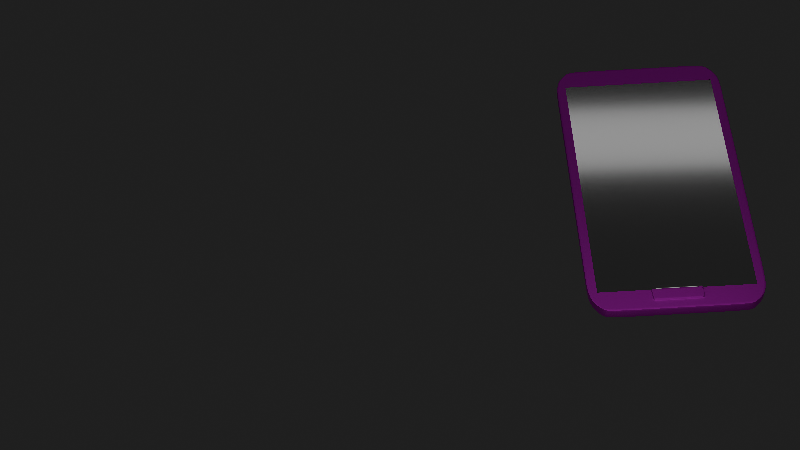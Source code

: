 # Source: telefon.blend  (saved by Blender 4.4.30; exported with 4.5.12 LTS)
import bpy
from mathutils import Matrix  # noqa: F401  (used for matrix-valued properties, if any)

bpy.ops.wm.read_factory_settings(use_empty=True)
scene = bpy.context.scene
scene.name = 'Scene'

# ---- collections
col_collection = bpy.data.collections.new('Collection'); scene.collection.children.link(col_collection)

# ---- images (referenced by path relative to the original .blend; pixels are not part of the script)
import os
ASSET_DIR = os.environ.get("B2B_ASSET_DIR", "")  # directory of the original .blend (textures are referenced by path, not embedded)
HERE = os.path.dirname(os.path.abspath(__file__))  # packed textures are extracted next to this script under _unpacked/

def load_image(name, relpath, width, height, colorspace="sRGB"):
    """Load a texture the original file referenced (path relative to the .blend, or extracted next to this script)."""
    p = next((c for c in (os.path.join(HERE, relpath), os.path.join(ASSET_DIR, relpath)) if relpath and os.path.exists(c)), "")
    if p:
        img = bpy.data.images.load(p, check_existing=True)
        img.name = name
    else:  # same state as the original file: an image datablock whose file is absent (Cycles renders it pink)
        img = bpy.data.images.new(name, width, height)
        img.source = "FILE"
        img.filepath = "//" + (relpath or name)
    img.colorspace_settings.name = colorspace
    return img
img_telafon = load_image('Telafon', 'Telafon.png', 1024, 1024, 'sRGB')
img_screen0fr = load_image('Screen0fr', 'screen0.png', 1024, 1024, 'sRGB')
img_screen1fr = load_image('Screen1fr', 'Screen1fr.png', 1024, 1024, 'sRGB')

# ---- materials (node trees are filled in below, after node groups)
mat_exterior = bpy.data.materials.new('exterior')
mat_screen = bpy.data.materials.new('screen')

# ---- node groups
ng_smooth_by_angle = bpy.data.node_groups.new('Smooth by Angle', 'GeometryNodeTree')
_s = ng_smooth_by_angle.interface.new_socket(name='Mesh', in_out='OUTPUT', socket_type='NodeSocketGeometry')
_s = ng_smooth_by_angle.interface.new_socket(name='Mesh', in_out='INPUT', socket_type='NodeSocketGeometry')
_s = ng_smooth_by_angle.interface.new_socket(name='Angle', in_out='INPUT', socket_type='NodeSocketFloat')
_s.subtype = 'ANGLE'
_s.default_value = 0.5236
_s.min_value = 0.0
_s.max_value = 3.142
_s.description = 'Maximum face angle for smooth edges'
_s = ng_smooth_by_angle.interface.new_socket(name='Ignore Sharpness', in_out='INPUT', socket_type='NodeSocketBool')
_s.force_non_field = True
ng_smooth_by_angle.description = 'Set the sharpness of mesh edges based on the angle between the neighboring faces'
ng_smooth_by_angle.is_modifier = True
_N = ng_smooth_by_angle.nodes; _L = ng_smooth_by_angle.links
n0 = _N.new('GeometryNodeSetShadeSmooth'); n0.name = 'Set Shade Smooth'; n0.location = (120, -80)
n0.domain = 'EDGE'
n1 = _N.new('GeometryNodeSetShadeSmooth'); n1.name = 'Set Shade Smooth.001'; n1.location = (300, -80)
n2 = _N.new('NodeGroupOutput'); n2.name = 'Group Output'; n2.location = (480, -80)
n3 = _N.new('GeometryNodeInputMeshEdgeAngle'); n3.name = 'Edge Angle'; n3.location = (-440, -240)
n4 = _N.new('NodeGroupInput'); n4.name = 'Group Input'; n4.location = (-80, -80)
n5 = _N.new('GeometryNodeInputEdgeSmooth'); n5.name = 'Is Edge Smooth'; n5.location = (-260, -120)
n6 = _N.new('GeometryNodeInputShadeSmooth'); n6.name = 'Is Shade Smooth'; n6.location = (-440, -397)
n7 = _N.new('FunctionNodeCompare'); n7.name = 'Compare'; n7.location = (-260, -260)
n7.operation = 'LESS_EQUAL'
n7.inputs[6].default_value = (0.0, 0.0, 0.0, 0.0)
n7.inputs[7].default_value = (0.0, 0.0, 0.0, 0.0)
n8 = _N.new('FunctionNodeBooleanMath'); n8.name = 'Boolean Math.001'; n8.location = (-80, -260)
n9 = _N.new('NodeGroupInput'); n9.name = 'Group Input.001'; n9.location = (-440, -329)
n10 = _N.new('NodeGroupInput'); n10.name = 'Group Input.002'; n10.location = (-259, -189)
n11 = _N.new('FunctionNodeBooleanMath'); n11.name = 'Boolean Math'; n11.location = (-80, -149)
n11.operation = 'OR'
n12 = _N.new('FunctionNodeBooleanMath'); n12.name = 'Boolean Math.002'; n12.location = (-260, -380)
n12.operation = 'OR'
n13 = _N.new('NodeGroupInput'); n13.name = 'Group Input.003'; n13.location = (-440, -460)
_L.new(n3.outputs[0], n7.inputs[0])
_L.new(n1.outputs[0], n2.inputs[0])
_L.new(n9.outputs[1], n7.inputs[1])
_L.new(n7.outputs[0], n8.inputs[0])
_L.new(n4.outputs[0], n0.inputs[0])
_L.new(n0.outputs[0], n1.inputs[0])
_L.new(n8.outputs[0], n0.inputs[2])
_L.new(n10.outputs[2], n11.inputs[1])
_L.new(n5.outputs[0], n11.inputs[0])
_L.new(n11.outputs[0], n0.inputs[1])
_L.new(n13.outputs[2], n12.inputs[1])
_L.new(n6.outputs[0], n12.inputs[0])
_L.new(n12.outputs[0], n8.inputs[1])
n2.is_active_output = True

# ---- material node trees
mat_exterior.use_nodes = True; mat_exterior.node_tree.nodes.clear()
_N = mat_exterior.node_tree.nodes; _L = mat_exterior.node_tree.links
n0 = _N.new('ShaderNodeBsdfPrincipled'); n0.name = 'Principled BSDF'; n0.location = (10, 300)
n0.inputs[1].default_value = 1.0
n0.inputs[2].default_value = 0.5545
n1 = _N.new('ShaderNodeOutputMaterial'); n1.name = 'Material Output'; n1.location = (300, 300)
n2 = _N.new('ShaderNodeTexImage'); n2.name = 'Image Texture'; n2.location = (-348, 276)
n2.image = img_telafon
_L.new(n0.outputs[0], n1.inputs[0])
_L.new(n2.outputs[0], n0.inputs[0])
n1.is_active_output = True
mat_screen.use_nodes = True; mat_screen.node_tree.nodes.clear()
_N = mat_screen.node_tree.nodes; _L = mat_screen.node_tree.links
n0 = _N.new('ShaderNodeOutputMaterial'); n0.name = 'Material Output'; n0.location = (450, 331)
n1 = _N.new('ShaderNodeMixShader'); n1.name = 'Mix Shader'; n1.location = (33, 342)
n1.inputs[0].default_value = 1.0
n2 = _N.new('ShaderNodeBsdfAnisotropic'); n2.name = 'Glossy BSDF'; n2.location = (-217, 252)
n2.inputs[1].default_value = 0.1
n3 = _N.new('ShaderNodeMixShader'); n3.name = 'Mix Shader.001'; n3.location = (270, 407)
n3.inputs[0].default_value = 1.0
n4 = _N.new('ShaderNodeTexImage'); n4.name = 'Image Texture'; n4.location = (-516, 500)
n4.image = img_screen0fr
n4.interpolation = 'Closest'
n5 = _N.new('ShaderNodeTexImage'); n5.name = 'Image Texture.001'; n5.location = (-94, 677)
n5.image = img_screen1fr
n5.interpolation = 'Closest'
_L.new(n3.outputs[0], n0.inputs[0])
_L.new(n2.outputs[0], n1.inputs[2])
_L.new(n1.outputs[0], n3.inputs[2])
_L.new(n4.outputs[0], n1.inputs[1])
_L.new(n5.outputs[0], n3.inputs[1])
n0.is_active_output = True

# ---- world
world_world = bpy.data.worlds.new('World'); scene.world = world_world
world_world.use_nodes = True; world_world.node_tree.nodes.clear()
_N = world_world.node_tree.nodes; _L = world_world.node_tree.links
n0 = _N.new('ShaderNodeOutputWorld'); n0.name = 'World Output'; n0.location = (300, 300)
n1 = _N.new('ShaderNodeBackground'); n1.name = 'Background'; n1.location = (10, 300)
n1.inputs[0].default_value = (0.01961, 0.01961, 0.01961, 1.0)
_L.new(n1.outputs[0], n0.inputs[0])
n0.is_active_output = True
world_world.color = (0.05088, 0.05088, 0.05088)
world_world.sun_shadow_jitter_overblur = 0.0

# ---- cameras
cam_camera_001 = bpy.data.cameras.new('Camera.001')
cam_camera_001.lens = 80.0

# ---- lights
light_area = bpy.data.lights.new('Area', 'AREA')
light_area.shape = 'RECTANGLE'
light_area.size = 8.055
light_area.size_y = 1.0
light_area_001 = bpy.data.lights.new('Area.001', 'AREA')
light_area_001.shape = 'RECTANGLE'
light_area_001.size = 3.648
light_area_001.size_y = 5.781

# ---- meshes
me_cube_001 = bpy.data.meshes.new('Cube.001')
me_cube_001.from_pydata([(0.6875, -0.1057, -1.765), (0.8804, -0.1057, -1.504), (0.7437, -0.1057, -1.748), (0.8439, -0.1057, -1.643), (0.8899, -0.1057, 1.405), (0.694, -0.1057, 1.662), (0.8525, -0.1057, 1.544), (0.7508, -0.1057, 1.646), (0.8441, 0.04085, -1.499), (0.8804, 0.00159, -1.504), (0.6734, 0.04057, -1.731), (0.6875, 0.00159, -1.765), (0.8112, 0.04339, -1.624), (0.8439, 0.00173, -1.643), (0.724, 0.04194, -1.716), (0.7437, 0.00159, -1.748), (0.6806, 0.04011, 1.628), (0.694, 0.00159, 1.662), (0.8536, 0.04052, 1.4), (0.8899, 0.00159, 1.405), (0.7319, 0.04118, 1.614), (0.7508, 0.00159, 1.646), (0.8199, 0.04232, 1.525), (0.8525, 0.0016, 1.544), (-0.686, -0.1057, -1.765), (-0.8804, -0.1057, -1.504), (-0.7437, -0.1057, -1.748), (-0.8439, -0.1057, -1.643), (-0.8899, -0.1057, 1.405), (-0.6925, -0.1057, 1.662), (-0.8525, -0.1057, 1.544), (-0.7508, -0.1057, 1.646), (-0.8441, 0.04085, -1.499), (-0.8804, 0.00159, -1.504), (-0.6721, 0.04053, -1.732), (-0.686, 0.00159, -1.765), (-0.8112, 0.04339, -1.624), (-0.8439, 0.00173, -1.643), (-0.724, 0.04194, -1.716), (-0.7437, 0.00159, -1.748), (-0.6792, 0.04009, 1.628), (-0.6925, 0.00159, 1.662), (-0.8536, 0.04052, 1.4), (-0.8899, 0.00159, 1.405), (-0.7319, 0.04118, 1.614), (-0.7508, 0.00159, 1.646), (-0.8199, 0.04232, 1.525), (-0.8525, 0.0016, 1.544), (0.7449, 0.05024, 1.538), (0.7694, 0.06133, 1.412), (0.7612, 0.06153, -1.513), (0.7371, 0.05093, -1.64), (-0.7428, 0.05046, 1.538), (-0.7671, 0.0619, 1.412), (-0.7589, 0.06209, -1.514), (-0.7351, 0.05113, -1.64), (0.7608, -0.1057, -1.66), (0.7874, -0.1057, -1.52), (0.7955, -0.1057, 1.418), (0.7682, -0.1057, 1.558), (-0.7585, -0.1057, -1.66), (-0.7849, -0.1057, -1.52), (-0.7929, -0.1057, 1.418), (-0.7659, -0.1057, 1.559), (0.881, -0.1057, -1.31), (0.8893, -0.1057, 1.217), (0.8447, 0.04083, -1.305), (0.853, 0.04054, 1.213), (0.8893, 0.00159, 1.217), (0.881, 0.00159, -1.31), (-0.881, -0.1057, -1.31), (-0.8893, -0.1057, 1.217), (-0.8447, 0.04083, -1.305), (-0.853, 0.04054, 1.213), (-0.8893, 0.00159, 1.217), (-0.881, 0.00159, -1.31), (0.7617, 0.06151, -1.318), (0.7689, 0.06134, 1.223), (-0.7595, 0.06208, -1.318), (-0.7666, 0.06191, 1.223), (0.795, -0.1057, 1.228), (0.788, -0.1057, -1.323), (-0.7924, -0.1057, 1.228), (-0.7854, -0.1057, -1.324), (0.8852, -0.1057, -0.04635), (0.8489, 0.04068, -0.04637), (0.8852, 0.00159, -0.04635), (-0.8852, -0.1057, -0.04635), (-0.8489, 0.04068, -0.04637), (-0.8852, 0.00159, -0.04635), (0.7653, 0.06143, -0.04779), (-0.763, 0.062, -0.04783), (0.7915, -0.1057, -0.04798), (-0.7889, -0.1057, -0.04803), (0.2319, -0.1057, 1.662), (-0.2303, -0.1057, 1.662), (0.2249, 0.04055, -1.732), (-0.2236, 0.04054, -1.732), (0.2319, 0.00159, 1.662), (-0.2303, 0.00159, 1.662), (-0.2282, -0.1057, -1.765), (0.2297, -0.1057, -1.765), (-0.2282, 0.00159, -1.765), (0.2297, 0.00159, -1.765), (-0.2259, 0.0401, 1.628), (0.2273, 0.04011, 1.628), (0.249, 0.05031, 1.538), (-0.2469, 0.05038, 1.538), (0.2572, 0.06152, 1.412), (-0.2549, 0.06171, 1.412), (0.2545, 0.06172, -1.514), (-0.2522, 0.0619, -1.514), (0.2464, 0.051, -1.64), (-0.2444, 0.05107, -1.64), (0.2543, -0.1057, -1.66), (-0.2521, -0.1057, -1.66), (0.2633, -0.1057, -1.52), (-0.2608, -0.1057, -1.52), (0.266, -0.1057, 1.418), (-0.2634, -0.1057, 1.418), (0.2568, -0.1057, 1.558), (-0.2545, -0.1057, 1.558), (-0.2633, -0.1057, 1.228), (0.2659, -0.1057, 1.228), (-0.261, -0.1057, -1.324), (0.2635, -0.1057, -1.324), (-0.2524, 0.06189, -1.318), (0.2547, 0.0617, -1.318), (-0.2548, 0.06172, 1.223), (0.2571, 0.06153, 1.223), (-0.2536, 0.06181, -0.04782), (0.2559, 0.06162, -0.04781), (-0.2621, -0.1057, -0.04801), (0.2647, -0.1057, -0.048), (0.2433, -0.1184, -1.657), (-0.241, -0.1184, -1.657), (0.2519, -0.1184, -1.523), (-0.2494, -0.1184, -1.523)], [], [(0, 11, 15, 2), (2, 15, 13, 3), (17, 5, 7, 21), (68, 19, 4, 65), (23, 6, 4, 19), (21, 7, 6, 23), (3, 13, 9, 1), (10, 14, 15, 11), (14, 12, 13, 15), (12, 8, 9, 13), (98, 94, 5, 17), (20, 16, 17, 21), (22, 20, 21, 23), (18, 22, 23, 19), (67, 18, 19, 68), (102, 35, 34, 97), (100, 24, 35, 102), (24, 26, 39, 35), (26, 27, 37, 39), (41, 45, 31, 29), (74, 71, 28, 43), (47, 43, 28, 30), (45, 47, 30, 31), (27, 25, 33, 37), (34, 35, 39, 38), (38, 39, 37, 36), (36, 37, 33, 32), (44, 45, 41, 40), (46, 47, 45, 44), (42, 43, 47, 46), (73, 74, 43, 42), (105, 98, 17, 16), (22, 48, 16, 20), (107, 52, 40, 104), (52, 46, 44, 40), (18, 49, 48, 22), (109, 53, 52, 107), (53, 42, 46, 52), (67, 77, 49, 18), (128, 79, 53, 109), (79, 73, 42, 53), (12, 51, 50, 8), (113, 55, 54, 111), (55, 36, 32, 54), (14, 10, 51, 12), (97, 34, 55, 113), (34, 38, 36, 55), (3, 56, 0, 2), (115, 60, 24, 100), (60, 27, 26, 24), (1, 57, 56, 3), (117, 61, 60, 115), (61, 25, 27, 60), (64, 81, 57, 1), (124, 83, 61, 117), (83, 70, 25, 61), (6, 59, 58, 4), (121, 63, 62, 119), (63, 30, 28, 62), (7, 5, 59, 6), (95, 29, 63, 121), (29, 31, 30, 63), (62, 28, 71, 82), (93, 87, 70, 83), (119, 62, 82, 122), (132, 93, 83, 124), (4, 58, 80, 65), (84, 92, 81, 64), (54, 32, 72, 78), (91, 88, 73, 79), (111, 54, 78, 126), (130, 91, 79, 128), (8, 50, 76, 66), (85, 90, 77, 67), (32, 33, 75, 72), (88, 89, 74, 73), (33, 25, 70, 75), (89, 87, 71, 74), (8, 66, 69, 9), (85, 67, 68, 86), (9, 69, 64, 1), (86, 68, 65, 84), (69, 86, 84, 64), (66, 85, 86, 69), (75, 70, 87, 89), (72, 75, 89, 88), (66, 76, 90, 85), (126, 78, 91, 130), (78, 72, 88, 91), (65, 80, 92, 84), (122, 82, 93, 132), (82, 71, 87, 93), (80, 123, 133, 92), (123, 122, 132, 133), (76, 127, 131, 90), (127, 126, 130, 131), (90, 131, 129, 77), (131, 130, 128, 129), (50, 110, 127, 76), (110, 111, 126, 127), (92, 133, 125, 81), (133, 132, 124, 125), (58, 118, 123, 80), (118, 119, 122, 123), (5, 94, 120, 59), (94, 95, 121, 120), (59, 120, 118, 58), (120, 121, 119, 118), (81, 125, 116, 57), (125, 124, 117, 116), (57, 116, 114, 56), (114, 116, 136, 134), (56, 114, 101, 0), (114, 115, 100, 101), (10, 96, 112, 51), (96, 97, 113, 112), (51, 112, 110, 50), (112, 113, 111, 110), (77, 129, 108, 49), (129, 128, 109, 108), (49, 108, 106, 48), (108, 109, 107, 106), (48, 106, 105, 16), (106, 107, 104, 105), (40, 41, 99, 104), (104, 99, 98, 105), (0, 101, 103, 11), (101, 100, 102, 103), (11, 103, 96, 10), (103, 102, 97, 96), (41, 29, 95, 99), (99, 95, 94, 98), (136, 137, 135, 134), (116, 117, 137, 136), (115, 114, 134, 135), (117, 115, 135, 137)])
me_cube_001.polygons.foreach_set('use_smooth', [True] * 136)
me_cube_001.polygons.foreach_set('material_index', [0, 0, 0, 0, 0, 0, 0, 0, 0, 0, 0, 0, 0, 0, 0, 0, 0, 0, 0, 0, 0, 0, 0, 0, 0, 0, 0, 0, 0, 0, 0, 0, 0, 0, 0, 0, 0, 0, 0, 0, 0, 0, 0, 0, 0, 0, 0, 0, 0, 0, 0, 0, 0, 0, 1, 0, 0, 0, 0, 0, 0, 0, 0, 0, 1, 1, 0, 0, 0, 0, 0, 0, 0, 0, 0, 0, 0, 0, 0, 0, 0, 0, 0, 0, 0, 0, 0, 0, 0, 0, 1, 0, 1, 1, 0, 0, 0, 0, 0, 0, 1, 1, 1, 1, 0, 0, 0, 0, 1, 1, 0, 0, 0, 0, 0, 0, 0, 0, 0, 0, 0, 0, 0, 0, 0, 0, 0, 0, 0, 0, 0, 0, 0, 0, 0, 0])
_k = {(0, 2): 0.87, (2, 3): 0.87, (1, 3): 0.87, (5, 7): 0.87, (6, 7): 0.87, (4, 6): 0.87, (4, 65): 0.87, (24, 26): 0.87, (26, 27): 0.87, (25, 27): 0.87, (29, 31): 0.87, (30, 31): 0.87, (28, 30): 0.87, (29, 95): 0.87, (28, 71): 0.87, (0, 101): 0.87, (61, 117): 1.0, (57, 81): 1.0, (62, 119): 1.0, (61, 83): 1.0, (1, 64): 0.87, (65, 84): 0.87, (25, 70): 0.87, (71, 87): 0.87, (58, 80): 1.0, (81, 92): 1.0, (62, 82): 1.0, (83, 93): 1.0, (80, 123): 1.0, (81, 125): 1.0, (64, 84): 0.87, (70, 87): 0.87, (80, 92): 1.0, (82, 93): 1.0, (92, 133): 1.0, (5, 94): 0.87, (94, 95): 0.87, (24, 100): 0.87, (100, 101): 0.87, (114, 115): 0.58, (57, 116): 1.0, (116, 117): 0.58, (58, 118): 1.0, (118, 119): 1.0, (82, 122): 1.0, (122, 123): 1.0, (83, 124): 1.0, (124, 125): 1.0, (93, 132): 1.0, (132, 133): 1.0, (114, 116): 0.58, (115, 117): 0.58, (134, 135): 0.58, (136, 137): 0.58, (134, 136): 0.58, (135, 137): 0.58, (116, 136): 0.58, (114, 134): 0.58, (117, 137): 0.58, (115, 135): 0.58}
me_cube_001.attributes.new('crease_edge', 'FLOAT', 'EDGE').data.foreach_set('value', [_k.get((min(e.vertices), max(e.vertices)), 0.0) for e in me_cube_001.edges])
me_cube_001.attributes.new('crease_vert', 'FLOAT', 'POINT').data.foreach_set('value', [0.0, 0.0, 0.0, 0.0, 0.0, 0.0, 0.0, 0.0, 0.0, 0.0, 0.0, 0.0, 0.0, 0.0, 0.0, 0.0, 0.0, 0.0, 0.0, 0.0, 0.0, 0.0, 0.0, 0.0, 0.0, 0.0, 0.0, 0.0, 0.0, 0.0, 0.0, 0.0, 0.0, 0.0, 0.0, 0.0, 0.0, 0.0, 0.0, 0.0, 0.0, 0.0, 0.0, 0.0, 0.0, 0.0, 0.0, 0.0, 0.0, 0.0, 0.0, 0.0, 0.0, 0.0, 0.0, 0.0, 0.0, 1.0, 1.0, 0.0, 0.0, 1.0, 1.0, 0.0, 0.0, 0.0, 0.0, 0.0, 0.0, 0.0, 0.0, 0.0, 0.0, 0.0, 0.0, 0.0, 0.0, 0.0, 0.0, 0.0, 1.0, 1.0, 1.0, 1.0, 0.0, 0.0, 0.0, 0.0, 0.0, 0.0, 0.0, 0.0, 1.0, 1.0, 0.0, 0.0, 0.0, 0.0, 0.0, 0.0, 0.0, 0.0, 0.0, 0.0, 0.0, 0.0, 0.0, 0.0, 0.0, 0.0, 0.0, 0.0, 0.0, 0.0, 0.0, 0.0, 1.0, 1.0, 1.0, 1.0, 0.0, 0.0, 1.0, 1.0, 1.0, 1.0, 0.0, 0.0, 0.0, 0.0, 0.0, 0.0, 1.0, 1.0, 0.0, 0.0, 1.0, 1.0])
_uv = me_cube_001.uv_layers.new(name='UVMap')
_uv.uv.foreach_set('vector', [0.4279, 0.0351, 0.4403, 0.01037, 0.4561, 0.01756, 0.4403, 0.03957, 0.4403, 0.03957, 0.4561, 0.01756, 0.4831, 0.04633, 0.4622, 0.06101, 0.4468, 0.933, 0.435, 0.9071, 0.4476, 0.9024, 0.4632, 0.9271, 0.5193, 0.8076, 0.5104, 0.8599, 0.4826, 0.8507, 0.4908, 0.8042, 0.4921, 0.8967, 0.4702, 0.8812, 0.4826, 0.8507, 0.5104, 0.8599, 0.4632, 0.9271, 0.4476, 0.9024, 0.4702, 0.8812, 0.4921, 0.8967, 0.4622, 0.06101, 0.4831, 0.04633, 0.5008, 0.08115, 0.4747, 0.09064, 0.5935, 0.02029, 0.5811, 0.02447, 0.5739, 0.01271, 0.5883, 0.007942, 0.5811, 0.02447, 0.5599, 0.04672, 0.5477, 0.03912, 0.5739, 0.01271, 0.5599, 0.04672, 0.5496, 0.07738, 0.5358, 0.07467, 0.5477, 0.03912, 0.3276, 0.934, 0.3235, 0.9082, 0.435, 0.9071, 0.4468, 0.933, 0.5819, 0.8794, 0.5945, 0.8831, 0.5896, 0.8955, 0.5751, 0.8912, 0.5604, 0.8579, 0.5819, 0.8794, 0.5751, 0.8912, 0.5486, 0.8656, 0.5499, 0.8275, 0.5604, 0.8579, 0.5486, 0.8656, 0.5363, 0.8303, 0.547, 0.7796, 0.5499, 0.8275, 0.5363, 0.8303, 0.5332, 0.7813, 0.8204, 0.007057, 0.9365, 0.006614, 0.9314, 0.01905, 0.8188, 0.01946, 0.2093, 0.03452, 0.09994, 0.03423, 0.08763, 0.009873, 0.2052, 0.01004, 0.09994, 0.03423, 0.0872, 0.03898, 0.07159, 0.01705, 0.08763, 0.009873, 0.0872, 0.03898, 0.06519, 0.06043, 0.04431, 0.04564, 0.07159, 0.01705, 0.08923, 0.936, 0.07243, 0.9303, 0.0875, 0.9057, 0.1005, 0.9104, 0.01384, 0.8121, 0.04253, 0.8082, 0.05156, 0.8547, 0.02385, 0.8644, 0.043, 0.9008, 0.02385, 0.8644, 0.05156, 0.8547, 0.06451, 0.8849, 0.07243, 0.9303, 0.043, 0.9008, 0.06451, 0.8849, 0.0875, 0.9057, 0.06519, 0.06043, 0.05267, 0.09019, 0.02637, 0.0806, 0.04431, 0.04564, 0.9314, 0.01905, 0.9365, 0.006614, 0.9513, 0.01142, 0.9441, 0.02324, 0.9441, 0.02324, 0.9513, 0.01142, 0.9777, 0.03766, 0.9656, 0.04534, 0.9656, 0.04534, 0.9777, 0.03766, 0.9898, 0.07308, 0.9761, 0.07589, 0.9496, 0.879, 0.9566, 0.8909, 0.9415, 0.8954, 0.9366, 0.883, 0.9712, 0.8573, 0.9832, 0.865, 0.9566, 0.8909, 0.9496, 0.879, 0.9816, 0.8266, 0.9953, 0.8294, 0.9832, 0.865, 0.9712, 0.8573, 0.9842, 0.7784, 0.9981, 0.78, 0.9953, 0.8294, 0.9816, 0.8266, 0.7085, 0.883, 0.7069, 0.8955, 0.5896, 0.8955, 0.5945, 0.8831, 0.5604, 0.8579, 0.5789, 0.8607, 0.5945, 0.8831, 0.5819, 0.8794, 0.8277, 0.8604, 0.952, 0.8603, 0.9366, 0.883, 0.8225, 0.883, 0.952, 0.8603, 0.9712, 0.8573, 0.9496, 0.879, 0.9366, 0.883, 0.5499, 0.8275, 0.5716, 0.8293, 0.5789, 0.8607, 0.5604, 0.8579, 0.83, 0.8288, 0.9592, 0.8286, 0.952, 0.8603, 0.8277, 0.8604, 0.9592, 0.8286, 0.9816, 0.8266, 0.9712, 0.8573, 0.952, 0.8603, 0.547, 0.7796, 0.5693, 0.7813, 0.5716, 0.8293, 0.5499, 0.8275, 0.8306, 0.7806, 0.9612, 0.7802, 0.9592, 0.8286, 0.83, 0.8288, 0.9612, 0.7802, 0.9842, 0.7784, 0.9816, 0.8266, 0.9592, 0.8286, 0.5599, 0.04672, 0.5782, 0.04324, 0.571, 0.07474, 0.5496, 0.07738, 0.8239, 0.04234, 0.9468, 0.04189, 0.954, 0.07339, 0.8264, 0.07384, 0.9468, 0.04189, 0.9656, 0.04534, 0.9761, 0.07589, 0.954, 0.07339, 0.5811, 0.02447, 0.5935, 0.02029, 0.5782, 0.04324, 0.5599, 0.04672, 0.8188, 0.01946, 0.9314, 0.01905, 0.9468, 0.04189, 0.8239, 0.04234, 0.9314, 0.01905, 0.9441, 0.02324, 0.9656, 0.04534, 0.9468, 0.04189, 0.4622, 0.06101, 0.4439, 0.05817, 0.4279, 0.0351, 0.4403, 0.03957, 0.204, 0.05776, 0.08409, 0.05755, 0.09994, 0.03423, 0.2093, 0.03452, 0.08409, 0.05755, 0.06519, 0.06043, 0.0872, 0.03898, 0.09994, 0.03423, 0.4747, 0.09064, 0.4529, 0.08927, 0.4439, 0.05817, 0.4622, 0.06101, 0.201, 0.08894, 0.07508, 0.08878, 0.08409, 0.05755, 0.204, 0.05776, 0.07508, 0.08878, 0.05267, 0.09019, 0.06519, 0.06043, 0.08409, 0.05755, 0.4835, 0.1379, 0.4595, 0.1369, 0.4529, 0.08927, 0.4747, 0.09064, 0.7799, 0.169, 0.7122, 0.169, 0.7122, 0.1227, 0.7799, 0.1227, 0.06858, 0.1366, 0.04383, 0.1377, 0.05267, 0.09019, 0.07508, 0.08878, 0.4702, 0.8812, 0.4513, 0.8838, 0.4602, 0.8517, 0.4826, 0.8507, 0.2064, 0.886, 0.08396, 0.8871, 0.07453, 0.8553, 0.2031, 0.8541, 0.08396, 0.8871, 0.06451, 0.8849, 0.05156, 0.8547, 0.07453, 0.8553, 0.4476, 0.9024, 0.435, 0.9071, 0.4513, 0.8838, 0.4702, 0.8812, 0.212, 0.9093, 0.1005, 0.9104, 0.08396, 0.8871, 0.2064, 0.886, 0.1005, 0.9104, 0.0875, 0.9057, 0.06451, 0.8849, 0.08396, 0.8871, 0.07453, 0.8553, 0.05156, 0.8547, 0.04253, 0.8082, 0.06784, 0.8084, 0.05428, 0.4726, 0.02876, 0.4731, 0.04383, 0.1377, 0.06858, 0.1366, 0.7773, 0.7847, 0.7122, 0.7847, 0.7122, 0.7431, 0.7773, 0.7431, 0.7773, 0.456, 0.7122, 0.456, 0.7122, 0.169, 0.7799, 0.169, 0.4826, 0.8507, 0.4602, 0.8517, 0.4662, 0.8047, 0.4908, 0.8042, 0.5002, 0.4707, 0.4754, 0.4705, 0.4595, 0.1369, 0.4835, 0.1379, 0.954, 0.07339, 0.9761, 0.07589, 0.9794, 0.1254, 0.9567, 0.123, 0.9632, 0.4512, 0.9861, 0.4515, 0.9842, 0.7784, 0.9612, 0.7802, 0.8264, 0.07384, 0.954, 0.07339, 0.9567, 0.123, 0.8274, 0.1235, 0.8305, 0.4519, 0.9632, 0.4512, 0.9612, 0.7802, 0.8306, 0.7806, 0.5496, 0.07738, 0.571, 0.07474, 0.5687, 0.1245, 0.5466, 0.1271, 0.5426, 0.4538, 0.5649, 0.4534, 0.5693, 0.7813, 0.547, 0.7796, 0.9761, 0.07589, 0.9898, 0.07308, 0.9933, 0.1238, 0.9794, 0.1254, 0.9861, 0.4515, 1.0, 0.4514, 0.9981, 0.78, 0.9842, 0.7784, 0.02637, 0.0806, 0.05267, 0.09019, 0.04383, 0.1377, 0.01479, 0.1336, -1.288e-08, 0.4731, 0.02876, 0.4731, 0.04253, 0.8082, 0.01384, 0.8121, 0.5496, 0.07738, 0.5466, 0.1271, 0.5327, 0.1255, 0.5358, 0.07467, 0.5426, 0.4538, 0.547, 0.7796, 0.5332, 0.7813, 0.5288, 0.4538, 0.5008, 0.08115, 0.5123, 0.1337, 0.4835, 0.1379, 0.4747, 0.09064, 0.5288, 0.4704, 0.5193, 0.8076, 0.4908, 0.8042, 0.5002, 0.4707, 0.5123, 0.1337, 0.5288, 0.4704, 0.5002, 0.4707, 0.4835, 0.1379, 0.5466, 0.1271, 0.5426, 0.4538, 0.5288, 0.4538, 0.5327, 0.1255, 0.01479, 0.1336, 0.04383, 0.1377, 0.02876, 0.4731, -1.288e-08, 0.4731, 0.9794, 0.1254, 0.9933, 0.1238, 1.0, 0.4514, 0.9861, 0.4515, 0.5466, 0.1271, 0.5687, 0.1245, 0.5649, 0.4534, 0.5426, 0.4538, 0.8274, 0.1235, 0.9567, 0.123, 0.9632, 0.4512, 0.8305, 0.4519, 0.9567, 0.123, 0.9794, 0.1254, 0.9861, 0.4515, 0.9632, 0.4512, 0.4908, 0.8042, 0.4662, 0.8047, 0.4754, 0.4705, 0.5002, 0.4707, 0.7773, 0.7431, 0.7122, 0.7431, 0.7122, 0.456, 0.7773, 0.456, 0.06784, 0.8084, 0.04253, 0.8082, 0.02876, 0.4731, 0.05428, 0.4726, 0.9128, 0.7431, 0.8451, 0.7431, 0.8451, 0.456, 0.9128, 0.456, 0.8451, 0.7431, 0.7773, 0.7431, 0.7773, 0.456, 0.8451, 0.456, 0.5687, 0.1245, 0.6981, 0.124, 0.6977, 0.4526, 0.5649, 0.4534, 0.6981, 0.124, 0.8274, 0.1235, 0.8305, 0.4519, 0.6977, 0.4526, 0.5649, 0.4534, 0.6977, 0.4526, 0.6999, 0.7809, 0.5693, 0.7813, 0.6977, 0.4526, 0.8305, 0.4519, 0.8306, 0.7806, 0.6999, 0.7809, 0.571, 0.07474, 0.6987, 0.07429, 0.6981, 0.124, 0.5687, 0.1245, 0.6987, 0.07429, 0.8264, 0.07384, 0.8274, 0.1235, 0.6981, 0.124, 0.9128, 0.456, 0.8451, 0.456, 0.8451, 0.169, 0.9128, 0.169, 0.8451, 0.456, 0.7773, 0.456, 0.7799, 0.169, 0.8451, 0.169, 0.9128, 0.7847, 0.8451, 0.7847, 0.8451, 0.7431, 0.9128, 0.7431, 0.8451, 0.7847, 0.7773, 0.7847, 0.7773, 0.7431, 0.8451, 0.7431, 0.435, 0.9071, 0.3235, 0.9082, 0.3289, 0.8849, 0.4513, 0.8838, 0.3235, 0.9082, 0.212, 0.9093, 0.2064, 0.886, 0.3289, 0.8849, 0.4513, 0.8838, 0.3289, 0.8849, 0.3317, 0.8529, 0.4602, 0.8517, 0.3289, 0.8849, 0.2064, 0.886, 0.2031, 0.8541, 0.3317, 0.8529, 0.9128, 0.169, 0.8451, 0.169, 0.8451, 0.1227, 0.9128, 0.1227, 0.8451, 0.169, 0.7799, 0.169, 0.7799, 0.1227, 0.8451, 0.1227, 0.4529, 0.08927, 0.327, 0.0891, 0.324, 0.05796, 0.4439, 0.05817, 0.324, 0.05796, 0.327, 0.0891, 0.327, 0.0891, 0.324, 0.05796, 0.4439, 0.05817, 0.324, 0.05796, 0.3186, 0.03481, 0.4279, 0.0351, 0.324, 0.05796, 0.204, 0.05776, 0.2093, 0.03452, 0.3186, 0.03481, 0.5935, 0.02029, 0.7061, 0.01987, 0.701, 0.04279, 0.5782, 0.04324, 0.7061, 0.01987, 0.8188, 0.01946, 0.8239, 0.04234, 0.701, 0.04279, 0.5782, 0.04324, 0.701, 0.04279, 0.6987, 0.07429, 0.571, 0.07474, 0.701, 0.04279, 0.8239, 0.04234, 0.8264, 0.07384, 0.6987, 0.07429, 0.5693, 0.7813, 0.6999, 0.7809, 0.7008, 0.8291, 0.5716, 0.8293, 0.6999, 0.7809, 0.8306, 0.7806, 0.83, 0.8288, 0.7008, 0.8291, 0.5716, 0.8293, 0.7008, 0.8291, 0.7033, 0.8605, 0.5789, 0.8607, 0.7008, 0.8291, 0.83, 0.8288, 0.8277, 0.8604, 0.7033, 0.8605, 0.5789, 0.8607, 0.7033, 0.8605, 0.7085, 0.883, 0.5945, 0.8831, 0.7033, 0.8605, 0.8277, 0.8604, 0.8225, 0.883, 0.7085, 0.883, 0.9366, 0.883, 0.9415, 0.8954, 0.8242, 0.8955, 0.8225, 0.883, 0.8225, 0.883, 0.8242, 0.8955, 0.7069, 0.8955, 0.7085, 0.883, 0.4279, 0.0351, 0.3186, 0.03481, 0.3228, 0.0102, 0.4403, 0.01037, 0.3186, 0.03481, 0.2093, 0.03452, 0.2052, 0.01004, 0.3228, 0.0102, 0.5883, 0.007942, 0.7043, 0.007499, 0.7061, 0.01987, 0.5935, 0.02029, 0.7043, 0.007499, 0.8204, 0.007057, 0.8188, 0.01946, 0.7061, 0.01987, 0.08923, 0.936, 0.1005, 0.9104, 0.212, 0.9093, 0.2084, 0.935, 0.2084, 0.935, 0.212, 0.9093, 0.3235, 0.9082, 0.3276, 0.934, 0.327, 0.0891, 0.201, 0.08894, 0.204, 0.05776, 0.324, 0.05796, 0.327, 0.0891, 0.201, 0.08894, 0.201, 0.08894, 0.327, 0.0891, 0.204, 0.05776, 0.324, 0.05796, 0.324, 0.05796, 0.204, 0.05776, 0.201, 0.08894, 0.204, 0.05776, 0.204, 0.05776, 0.201, 0.08894])
me_cube_001.materials.append(mat_exterior)
me_cube_001.materials.append(mat_screen)
me_cube_001.update()

# ---- objects
ob_cube = bpy.data.objects.new('Cube', me_cube_001)
ob_empty = bpy.data.objects.new('Empty', None)
ob_empty_001 = bpy.data.objects.new('Empty.001', None)
ob_camera = bpy.data.objects.new('Camera', cam_camera_001)
ob_area = bpy.data.objects.new('Area', light_area)
ob_area_001 = bpy.data.objects.new('Area.001', light_area)
ob_area_002 = bpy.data.objects.new('Area.002', light_area)
ob_area_003 = bpy.data.objects.new('Area.003', light_area_001)

# ---- transforms, parenting, visibility, modifiers, constraints
ob_cube.location = (-0.3366, 3.628e-07, 0.7766)
ob_cube.rotation_euler = (-0.7419, -0.05564, 0.0)
_m = ob_cube.modifiers.new('Subdivision', 'SUBSURF')
_m.levels = 2
_m.render_levels = 3
_m = ob_cube.modifiers.new('Smooth by Angle', 'NODES')
_m.node_group = ng_smooth_by_angle
_m.use_pin_to_last = True
_m.show_group_selector = False
ob_empty.location = (1.28, -2.059, -0.05545)
ob_empty.rotation_euler = (1.571, -0.0, 1.571)
ob_empty.empty_display_type = 'IMAGE'
ob_empty.empty_display_size = 5.05
ob_empty.empty_image_depth = 'BACK'
ob_empty.show_empty_image_only_axis_aligned = True
ob_empty.color = (1.0, 1.0, 1.0, 0.2)
ob_empty_001.location = (3.822, 0.0, 0.0)
ob_empty_001.rotation_euler = (1.571, 0.0, 1.571)
ob_empty_001.empty_display_type = 'IMAGE'
ob_empty_001.empty_display_size = 5.0
ob_empty_001.empty_image_depth = 'FRONT'
ob_empty_001.use_empty_image_alpha = True
ob_empty_001.color = (1.0, 1.0, 1.0, 0.2)
ob_camera.location = (-2.995, -18.53, 0.3448)
ob_camera.rotation_euler = (1.571, 0.0, 0.0)
ob_camera.lock_rotation = (True, True, True)
ob_area.location = (-0.3474, -17.52, 5.669)
ob_area.rotation_euler = (1.571, 0.0, 0.0)
ob_area_001.location = (-0.4272, -7.174, 7.956)
ob_area_001.rotation_euler = (0.5961, -0.143, -0.1678)
ob_area_002.location = (0.8877, -0.144, 11.0)
ob_area_002.rotation_euler = (-0.00573, 0.08244, -0.01918)
ob_area_003.location = (-0.8305, -2.065, -0.01145)
ob_area_003.rotation_euler = (1.571, 0.0, 0.0)

# ---- collection membership
col_collection.objects.link(ob_cube)
col_collection.objects.link(ob_empty)
col_collection.objects.link(ob_empty_001)
col_collection.objects.link(ob_camera)
col_collection.objects.link(ob_area)
col_collection.objects.link(ob_area_001)
col_collection.objects.link(ob_area_002)
col_collection.objects.link(ob_area_003)

# ---- scene / render settings (as saved in the file)
scene.camera = ob_camera
scene.frame_start = 1; scene.frame_end = 27; scene.frame_set(11)
scene.render.engine = 'CYCLES'
scene.render.resolution_x = 768
scene.render.resolution_y = 432
scene.render.fps = 12
scene.render.filter_size = 0.01
scene.render.film_transparent = True
scene.render.use_placeholder = True
scene.cycles.filter_width = 0.05
bpy.context.view_layer.update()
